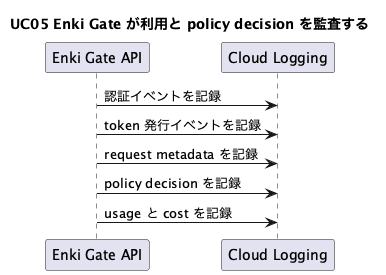

The diagram above was rendered by PlantUML. Its source (embedded in the PNG):
@startuml
title UC05 Enki Gate が利用と policy decision を監査する

participant "Enki Gate API" as API
participant "Cloud Logging" as Logging

API -> Logging: 認証イベントを記録
API -> Logging: token 発行イベントを記録
API -> Logging: request metadata を記録
API -> Logging: policy decision を記録
API -> Logging: usage と cost を記録
@enduml